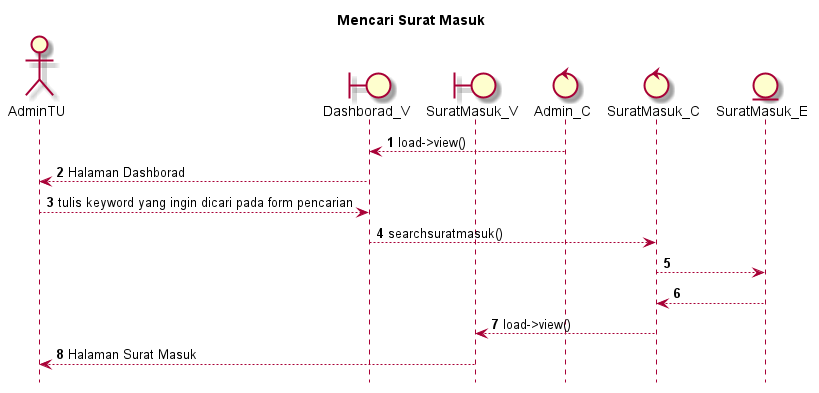

The diagram above was rendered by PlantUML. Its source (embedded in the PNG):
@startuml

autonumber
hide footbox
title Mencari Surat Masuk

Actor AdminTU
boundary Dashborad_V
boundary SuratMasuk_V
control Admin_C
control SuratMasuk_C
Entity SuratMasuk_E

Admin_C --> Dashborad_V: load->view()
Dashborad_V --> AdminTU: Halaman Dashborad
AdminTU --> Dashborad_V: tulis keyword yang ingin dicari pada form pencarian
Dashborad_V --> SuratMasuk_C: searchsuratmasuk()
SuratMasuk_C --> SuratMasuk_E:
    
    SuratMasuk_E --> SuratMasuk_C:
    SuratMasuk_C --> SuratMasuk_V: load->view()
    SuratMasuk_V --> AdminTU: Halaman Surat Masuk

@enduml